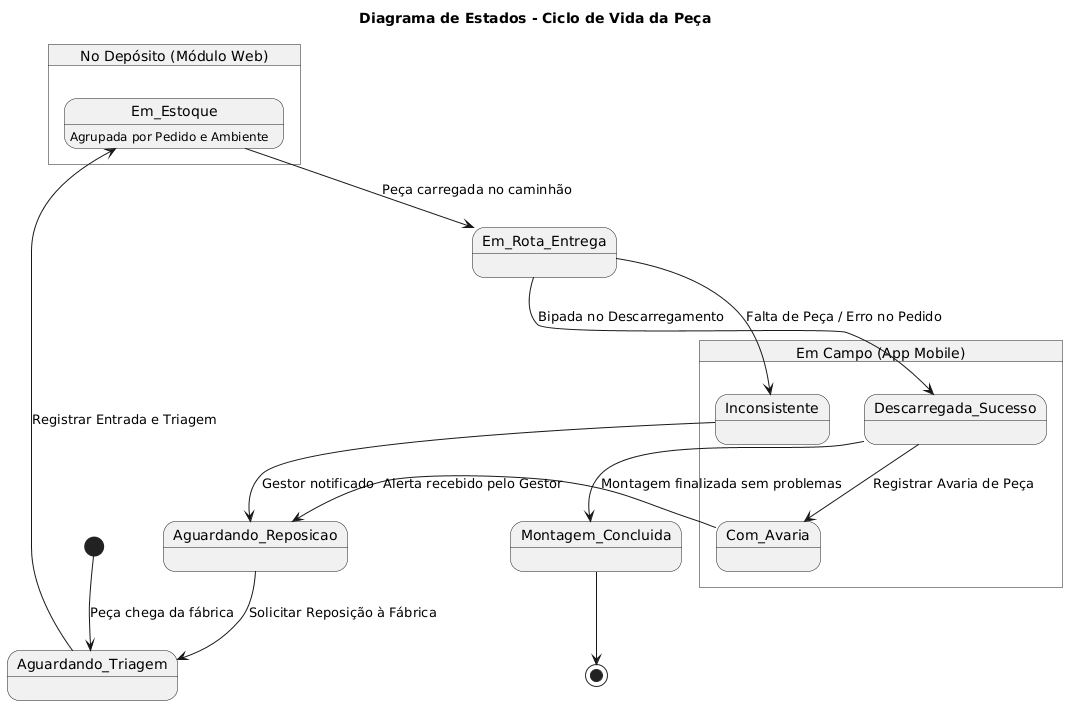

The diagram above was rendered by PlantUML. Its source (embedded in the PNG):
@startuml
skinparam style strictuml
title Diagrama de Estados - Ciclo de Vida da Peça 

[*] --> Aguardando_Triagem : Peça chega da fábrica

state "No Depósito (Módulo Web)" as Deposito {
  Aguardando_Triagem --> Em_Estoque : Registrar Entrada e Triagem 
  Em_Estoque : Agrupada por Pedido e Ambiente 
}

Em_Estoque --> Em_Rota_Entrega : Peça carregada no caminhão

state "Em Campo (App Mobile)" as Campo {
  Em_Rota_Entrega --> Descarregada_Sucesso : Bipada no Descarregamento 
  Em_Rota_Entrega --> Inconsistente : Falta de Peça / Erro no Pedido 
  
  Descarregada_Sucesso --> Com_Avaria : Registrar Avaria de Peça 
}

Descarregada_Sucesso --> Montagem_Concluida : Montagem finalizada sem problemas
Montagem_Concluida --> [*]

Com_Avaria --> Aguardando_Reposicao : Alerta recebido pelo Gestor 
Inconsistente --> Aguardando_Reposicao : Gestor notificado

Aguardando_Reposicao --> Aguardando_Triagem : Solicitar Reposição à Fábrica
@enduml